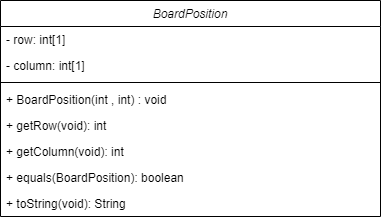

The diagram above was exported from draw.io. Its source (the exported page's mxGraphModel, read from the mxfile embedded in the PNG):
<mxGraphModel dx="780" dy="1112" grid="1" gridSize="10" guides="1" tooltips="1" connect="1" arrows="1" fold="1" page="1" pageScale="1" pageWidth="827" pageHeight="1169" math="0" shadow="0">
  <root>
    <mxCell id="WIyWlLk6GJQsqaUBKTNV-0" />
    <mxCell id="WIyWlLk6GJQsqaUBKTNV-1" parent="WIyWlLk6GJQsqaUBKTNV-0" />
    <mxCell id="zkfFHV4jXpPFQw0GAbJ--0" value="BoardPosition" style="swimlane;fontStyle=2;align=center;verticalAlign=top;childLayout=stackLayout;horizontal=1;startSize=26;horizontalStack=0;resizeParent=1;resizeLast=0;collapsible=1;marginBottom=0;rounded=0;shadow=0;strokeWidth=1;" parent="WIyWlLk6GJQsqaUBKTNV-1" vertex="1">
      <mxGeometry x="220" y="120" width="380" height="216" as="geometry">
        <mxRectangle x="230" y="140" width="160" height="26" as="alternateBounds" />
      </mxGeometry>
    </mxCell>
    <mxCell id="zkfFHV4jXpPFQw0GAbJ--1" value="- row: int[1]&#10;" style="text;align=left;verticalAlign=top;spacingLeft=4;spacingRight=4;overflow=hidden;rotatable=0;points=[[0,0.5],[1,0.5]];portConstraint=eastwest;" parent="zkfFHV4jXpPFQw0GAbJ--0" vertex="1">
      <mxGeometry y="26" width="380" height="26" as="geometry" />
    </mxCell>
    <mxCell id="WQPxsOQqjXz0uv4PNXAk-0" value="- column: int[1]&#10;" style="text;align=left;verticalAlign=top;spacingLeft=4;spacingRight=4;overflow=hidden;rotatable=0;points=[[0,0.5],[1,0.5]];portConstraint=eastwest;" parent="zkfFHV4jXpPFQw0GAbJ--0" vertex="1">
      <mxGeometry y="52" width="380" height="26" as="geometry" />
    </mxCell>
    <mxCell id="zkfFHV4jXpPFQw0GAbJ--4" value="" style="line;html=1;strokeWidth=1;align=left;verticalAlign=middle;spacingTop=-1;spacingLeft=3;spacingRight=3;rotatable=0;labelPosition=right;points=[];portConstraint=eastwest;" parent="zkfFHV4jXpPFQw0GAbJ--0" vertex="1">
      <mxGeometry y="78" width="380" height="8" as="geometry" />
    </mxCell>
    <mxCell id="WQPxsOQqjXz0uv4PNXAk-1" value="+ BoardPosition(int , int) : void" style="text;align=left;verticalAlign=top;spacingLeft=4;spacingRight=4;overflow=hidden;rotatable=0;points=[[0,0.5],[1,0.5]];portConstraint=eastwest;" parent="zkfFHV4jXpPFQw0GAbJ--0" vertex="1">
      <mxGeometry y="86" width="380" height="26" as="geometry" />
    </mxCell>
    <mxCell id="zkfFHV4jXpPFQw0GAbJ--5" value="+ getRow(void): int" style="text;align=left;verticalAlign=top;spacingLeft=4;spacingRight=4;overflow=hidden;rotatable=0;points=[[0,0.5],[1,0.5]];portConstraint=eastwest;" parent="zkfFHV4jXpPFQw0GAbJ--0" vertex="1">
      <mxGeometry y="112" width="380" height="26" as="geometry" />
    </mxCell>
    <mxCell id="WQPxsOQqjXz0uv4PNXAk-2" value="+ getColumn(void): int" style="text;align=left;verticalAlign=top;spacingLeft=4;spacingRight=4;overflow=hidden;rotatable=0;points=[[0,0.5],[1,0.5]];portConstraint=eastwest;" parent="zkfFHV4jXpPFQw0GAbJ--0" vertex="1">
      <mxGeometry y="138" width="380" height="26" as="geometry" />
    </mxCell>
    <mxCell id="WQPxsOQqjXz0uv4PNXAk-3" value="+ equals(BoardPosition): boolean&#10;" style="text;align=left;verticalAlign=top;spacingLeft=4;spacingRight=4;overflow=hidden;rotatable=0;points=[[0,0.5],[1,0.5]];portConstraint=eastwest;" parent="zkfFHV4jXpPFQw0GAbJ--0" vertex="1">
      <mxGeometry y="164" width="380" height="26" as="geometry" />
    </mxCell>
    <mxCell id="WQPxsOQqjXz0uv4PNXAk-4" value="+ toString(void): String" style="text;align=left;verticalAlign=top;spacingLeft=4;spacingRight=4;overflow=hidden;rotatable=0;points=[[0,0.5],[1,0.5]];portConstraint=eastwest;" parent="zkfFHV4jXpPFQw0GAbJ--0" vertex="1">
      <mxGeometry y="190" width="380" height="26" as="geometry" />
    </mxCell>
  </root>
</mxGraphModel>